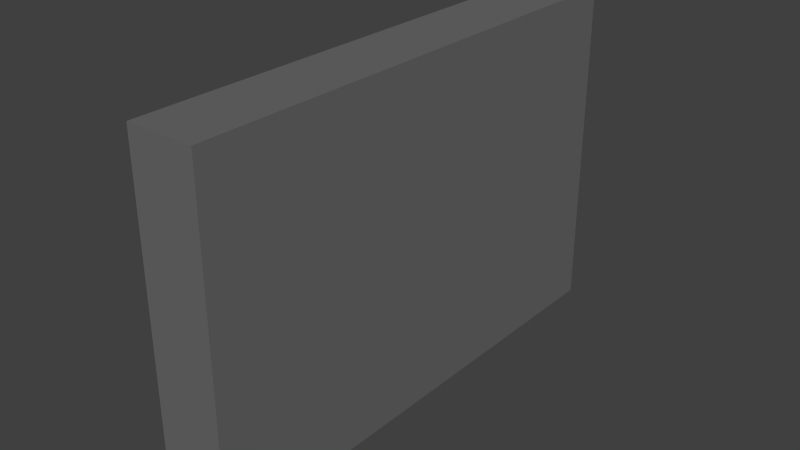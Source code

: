 # Source: CashRegister.blend  (saved by Blender 2.72.0; exported with 4.5.12 LTS)
import bpy
from mathutils import Matrix  # noqa: F401  (used for matrix-valued properties, if any)

bpy.ops.wm.read_factory_settings(use_empty=True)
scene = bpy.context.scene
scene.name = 'Scene'

# ---- collections
col_collection_1 = bpy.data.collections.new('Collection 1'); scene.collection.children.link(col_collection_1)

# ---- materials (node trees are filled in below, after node groups)
mat_cashregister = bpy.data.materials.new('CashRegister')
mat_cashregister.alpha_threshold = 0.0
mat_cashregister.use_transparent_shadow = False
mat_cashregister.diffuse_color = (0.1481, 0.1481, 0.1481, 1.0)
mat_cashregister.roughness = 0.5
mat_cashregister.specular_intensity = 0.0

# ---- material node trees

# ---- world
world_world = bpy.data.worlds.new('World'); scene.world = world_world
world_world.color = (0.05088, 0.05088, 0.05088)
world_world.use_sun_shadow = False
world_world.sun_shadow_jitter_overblur = 0.0
world_world.cycles.sampling_method = 'MANUAL'
world_world.cycles.sample_map_resolution = 256

# ---- meshes
me_cube_004 = bpy.data.meshes.new('Cube.004')
me_cube_004.from_pydata([(0.07156, -0.2472, -0.375), (0.07155, -0.2472, 0.375), (-0.02845, -0.2472, 0.375), (-0.02844, -0.2472, -0.375), (0.07159, 0.2528, -0.375), (0.07159, 0.2528, 0.375), (-0.02841, 0.2528, 0.375), (-0.02841, 0.2528, -0.375), (0.07156, -0.2472, 0.01875), (-0.02844, -0.2472, 0.01875)], [], [(5, 6, 2, 1), (8, 1, 2, 9), (7, 4, 0, 3), (0, 8, 9, 3), (7, 6, 5, 4), (4, 5, 1, 8, 0), (6, 7, 3, 9, 2)])
_uv = me_cube_004.uv_layers.new(name='UVMap')
_uv.uv.foreach_set('vector', [0.9757, 0.2424, 0.9514, 0.2424, 0.9514, 0.1212, 0.9757, 0.1212, 0.7865, 0.25, 0.7865, 0.1818, 0.8108, 0.1818, 0.8108, 0.25, 0.9514, 0.0, 0.9757, 0.0, 0.9757, 0.1212, 0.9514, 0.1212, 0.9757, 0.07727, 0.9757, 0.0, 1.0, 0.0, 1.0, 0.07727, 0.9514, 0.0, 0.9514, 0.1818, 0.9271, 0.1818, 0.9271, 0.0, 0.9271, 0.0, 0.9271, 0.1818, 0.8085, 0.1818, 0.8085, 0.07727, 0.8085, 1.49e-08, 0.75, 0.75, 0.25, 0.75, 0.25, 0.25, 0.5625, 0.25, 0.75, 0.25])
me_cube_004.materials.append(mat_cashregister)
me_cube_004.use_remesh_preserve_volume = False
me_cube_004.use_remesh_preserve_attributes = False
me_cube_004.use_mirror_vertex_groups = False
me_cube_004.update()

# ---- objects
ob_cashregister = bpy.data.objects.new('CashRegister', me_cube_004)

# ---- transforms, parenting, visibility, modifiers, constraints
ob_cashregister.location = (0.0, 0.0, 0.0)
ob_cashregister.rotation_euler = (1.571, -0.0, -3.142)
ob_cashregister.lineart.crease_threshold = 0.0

# ---- collection membership
col_collection_1.objects.link(ob_cashregister)

# ---- scene / render settings (as saved in the file)
scene.frame_start = 1; scene.frame_end = 250; scene.frame_set(3)
scene.render.engine = 'BLENDER_EEVEE_NEXT'
scene.render.resolution_percentage = 50
scene.render.dither_intensity = 0.0
scene.cycles.use_denoising = False
scene.cycles.samples = 10
scene.cycles.sampling_pattern = 'TABULATED_SOBOL'
scene.cycles.light_sampling_threshold = 0.0
scene.cycles.use_adaptive_sampling = False
scene.cycles.use_light_tree = False
scene.cycles.blur_glossy = 0.0
scene.cycles.pixel_filter_type = 'GAUSSIAN'
scene.cycles.sample_clamp_indirect = 0.0
scene.view_settings.view_transform = 'Standard'
bpy.context.view_layer.update()

# ---- added for rendering (the .blend has no active camera and no usable light): camera, sun
cam_auto = bpy.data.cameras.new('AutoCamera')
cam_auto.lens = 50.0
cam_auto.sensor_width = 36.0
cam_auto.clip_end = 1000.0
ob_auto_camera = bpy.data.objects.new('AutoCamera', cam_auto)
scene.collection.objects.link(ob_auto_camera)
ob_auto_camera.location = (0.81755, -1.00695, 0.674139)
ob_auto_camera.rotation_euler = (1.09748, -7.21219e-08, 0.694738)
scene.camera = ob_auto_camera
light_auto_sun = bpy.data.lights.new('AutoSun', 'SUN')
light_auto_sun.energy = 3.0
light_auto_sun.angle = 0.0523599
ob_auto_sun = bpy.data.objects.new('AutoSun', light_auto_sun)
scene.collection.objects.link(ob_auto_sun)
ob_auto_sun.rotation_euler = (0.872665, 0.174533, 0.523599)
bpy.context.view_layer.update()
